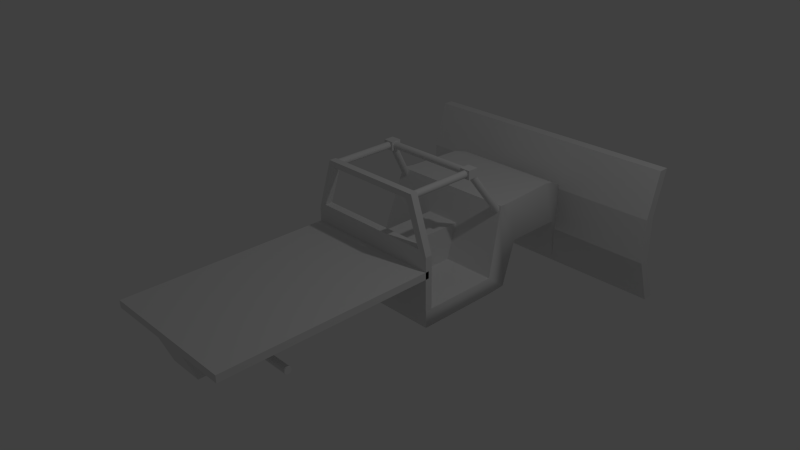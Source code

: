 # Source: truck2.blend  (saved by Blender 2.69.0; exported with 4.5.12 LTS)
import bpy
from mathutils import Matrix  # noqa: F401  (used for matrix-valued properties, if any)

bpy.ops.wm.read_factory_settings(use_empty=True)
scene = bpy.context.scene
scene.name = 'Scene'

# ---- collections
col_collection_1 = bpy.data.collections.new('Collection 1'); scene.collection.children.link(col_collection_1)

# ---- materials (node trees are filled in below, after node groups)
mat_material = bpy.data.materials.new('Material')
mat_material.alpha_threshold = 0.0
mat_material.use_transparent_shadow = False
mat_material.roughness = 0.5
mat_material.line_color = (0.0, 0.0, 0.0, 1.0)

# ---- material node trees

# ---- world
world_world = bpy.data.worlds.new('World'); scene.world = world_world
world_world.color = (0.05088, 0.05088, 0.05088)
world_world.use_sun_shadow = False
world_world.sun_shadow_jitter_overblur = 0.0
world_world.cycles.sampling_method = 'MANUAL'
world_world.cycles.sample_map_resolution = 256

# ---- cameras
cam_camera = bpy.data.cameras.new('Camera')
cam_camera.clip_end = 100.0
cam_camera.lens = 35.0
cam_camera.sensor_width = 32.0
cam_camera.sensor_height = 18.0
cam_camera.ortho_scale = 7.314
cam_camera.dof.focus_distance = 0.0
cam_camera.dof.aperture_fstop = 128.0

# ---- lights
light_lamp = bpy.data.lights.new('Lamp', 'POINT')
light_lamp.transmission_factor = 0.0
light_lamp.cutoff_distance = 30.0
light_lamp.energy = 100.0
light_lamp.shadow_buffer_clip_start = 1.001
light_lamp.shadow_soft_size = 0.1
light_lamp.shadow_maximum_resolution = 0.006
light_lamp.use_absolute_resolution = True
light_lamp.cycles.use_multiple_importance_sampling = False

# ---- meshes
me_cube_000 = bpy.data.meshes.new('Cube.000')
me_cube_000.from_pydata([(-2.0, 3.392, -1.25), (-2.0, 3.542, -1.25), (2.0, 3.542, -1.25), (2.0, 3.392, -1.25), (-2.0, 3.374, 0.75), (-2.0, 3.524, 0.75), (2.0, 3.524, 0.75), (2.0, 3.374, 0.75), (-2.0, 3.175, -0.5833), (-2.0, 3.175, 0.08333), (-2.0, 3.325, 0.08333), (-2.0, 3.325, -0.5833), (2.0, 3.325, 0.08333), (2.0, 3.325, -0.5833), (2.0, 3.175, 0.08333), (2.0, 3.175, -0.5833), (-0.8, -1.95, -0.4), (0.8, -1.95, -0.4), (-0.8, -1.957, -0.425), (0.8, -1.957, -0.425), (-0.8, -1.975, -0.4433), (0.8, -1.975, -0.4433), (-0.8, -2.0, -0.45), (0.8, -2.0, -0.45), (-0.8, -2.025, -0.4433), (0.8, -2.025, -0.4433), (-0.8, -2.043, -0.425), (0.8, -2.043, -0.425), (-0.8, -2.05, -0.4), (0.8, -2.05, -0.4), (-0.8, -2.043, -0.375), (0.8, -2.043, -0.375), (-0.8, -2.025, -0.3567), (0.8, -2.025, -0.3567), (-0.8, -2.0, -0.35), (0.8, -2.0, -0.35), (-0.8, -1.975, -0.3567), (0.8, -1.975, -0.3567), (-0.8, -1.957, -0.375), (0.8, -1.957, -0.375), (-0.2864, -2.25, -0.5), (-0.2864, -1.75, -0.5), (0.2864, -1.75, -0.5), (0.2864, -2.25, -0.5), (-0.4, -2.25, 0.09851), (-0.4, -1.75, 0.09851), (0.4, -1.75, 0.09851), (0.4, -2.25, 0.09851), (-0.8069, 2.6, 0.4572), (-0.6407, 3.0, 0.2377), (0.6407, 3.0, 0.2377), (0.8069, 2.6, 0.4572), (-0.852, 2.4, 0.51), (0.852, 2.4, 0.51), (-0.9, 1.6, 0.51), (0.9, 1.6, 0.51), (-0.9159, 1.4, 0.526), (0.9159, 1.4, 0.526), (-0.8725, 1.454, 0.451), (-0.7155, 1.023, 1.106), (-0.8422, 1.457, 0.4455), (-0.6852, 1.026, 1.101), (-0.8181, 1.444, 0.4312), (-0.6612, 1.013, 1.087), (-0.8095, 1.42, 0.4135), (-0.6525, 0.9888, 1.069), (-0.8195, 1.395, 0.3991), (-0.6626, 0.9633, 1.054), (-0.8445, 1.377, 0.3937), (-0.6875, 0.9459, 1.049), (-0.8748, 1.374, 0.3991), (-0.7178, 0.9432, 1.054), (-0.8988, 1.387, 0.4135), (-0.7419, 0.9562, 1.069), (-0.9075, 1.411, 0.4312), (-0.7505, 0.98, 1.087), (-0.8974, 1.437, 0.4455), (-0.7405, 1.005, 1.101), (0.8725, 1.454, 0.451), (0.7155, 1.023, 1.106), (0.8974, 1.437, 0.4455), (0.7405, 1.005, 1.101), (0.9075, 1.411, 0.4312), (0.7505, 0.98, 1.087), (0.8988, 1.387, 0.4135), (0.7419, 0.9562, 1.069), (0.8748, 1.374, 0.3991), (0.7178, 0.9432, 1.054), (0.8445, 1.377, 0.3937), (0.6875, 0.9459, 1.049), (0.8195, 1.395, 0.3991), (0.6626, 0.9633, 1.054), (0.8095, 1.42, 0.4135), (0.6525, 0.9888, 1.069), (0.8181, 1.444, 0.4312), (0.6612, 1.013, 1.087), (0.8422, 1.457, 0.4455), (0.6852, 1.026, 1.101), (-0.775, 0.925, 0.9875), (-0.775, 1.075, 0.9875), (-0.625, 1.075, 0.9875), (-0.625, 0.925, 0.9875), (-0.775, 0.925, 1.113), (-0.775, 1.075, 1.113), (-0.625, 1.075, 1.113), (-0.625, 0.925, 1.113), (0.625, 0.925, 0.9875), (0.625, 1.075, 0.9875), (0.775, 1.075, 0.9875), (0.775, 0.925, 0.9875), (0.625, 0.925, 1.113), (0.625, 1.075, 1.113), (0.775, 1.075, 1.113), (0.775, 0.925, 1.113), (-0.65, 1.05, 1.05), (0.65, 1.05, 1.05), (-0.65, 1.04, 1.021), (0.65, 1.04, 1.021), (-0.65, 1.015, 1.002), (0.65, 1.015, 1.002), (-0.65, 0.9845, 1.002), (0.65, 0.9845, 1.002), (-0.65, 0.9595, 1.021), (0.65, 0.9595, 1.021), (-0.65, 0.95, 1.05), (0.65, 0.95, 1.05), (-0.65, 0.9595, 1.079), (0.65, 0.9595, 1.079), (-0.65, 0.9845, 1.098), (0.65, 0.9845, 1.098), (-0.65, 1.015, 1.098), (0.65, 1.015, 1.098), (-0.65, 1.04, 1.079), (0.65, 1.04, 1.079), (-0.7, 0.95, 1.1), (-0.7, 0.05, 1.1), (-0.6706, 0.95, 1.09), (-0.6706, 0.05, 1.09), (-0.6524, 0.95, 1.065), (-0.6524, 0.05, 1.065), (-0.6524, 0.95, 1.035), (-0.6524, 0.05, 1.035), (-0.6706, 0.95, 1.01), (-0.6706, 0.05, 1.01), (-0.7, 0.95, 1.0), (-0.7, 0.05, 1.0), (-0.7294, 0.95, 1.01), (-0.7294, 0.05, 1.01), (-0.7476, 0.95, 1.035), (-0.7476, 0.05, 1.035), (-0.7476, 0.95, 1.065), (-0.7476, 0.05, 1.065), (-0.7294, 0.95, 1.09), (-0.7294, 0.05, 1.09), (0.7, 0.95, 1.1), (0.7, 0.05, 1.1), (0.7294, 0.95, 1.09), (0.7294, 0.05, 1.09), (0.7476, 0.95, 1.065), (0.7476, 0.05, 1.065), (0.7476, 0.95, 1.035), (0.7476, 0.05, 1.035), (0.7294, 0.95, 1.01), (0.7294, 0.05, 1.01), (0.7, 0.95, 1.0), (0.7, 0.05, 1.0), (0.6706, 0.95, 1.01), (0.6706, 0.05, 1.01), (0.6524, 0.95, 1.035), (0.6524, 0.05, 1.035), (0.6524, 0.95, 1.065), (0.6524, 0.05, 1.065), (0.6706, 0.95, 1.09), (0.6706, 0.05, 1.09), (-1.0, -3.0, 0.05), (-1.0, 0.0, 0.05), (1.0, 0.0, 0.05), (1.0, -3.0, 0.05), (-1.0, -3.0, 0.15), (-1.0, 0.0, 0.15), (1.0, 0.0, 0.15), (1.0, -3.0, 0.15), (-0.9, 2.6, -0.7), (-0.5575, 3.0, -0.6), (0.5575, 3.0, -0.6), (0.9, 2.6, -0.7), (-0.8069, 2.6, 0.4572), (-0.6407, 3.0, 0.2377), (0.6407, 3.0, 0.2377), (0.8069, 2.6, 0.4572), (-1.0, 2.4, -0.01), (1.0, 2.4, -0.01), (-0.852, 2.4, 0.51), (0.852, 2.4, 0.51), (-1.0, 1.6, -0.01), (1.0, 1.6, -0.01), (-0.9, 1.6, 0.51), (0.9, 1.6, 0.51), (-1.0, 1.4, -0.626), (1.0, 1.4, -0.626), (-0.9159, 1.4, 0.526), (0.9159, 1.4, 0.526), (-1.0, 1.116, -0.6402), (1.0, 1.116, -0.6402), (-1.0, 1.116, -0.3991), (1.0, 1.116, -0.3991), (-1.0, -0.0438, -0.6402), (1.0, -0.0438, -0.6402), (-1.0, -0.0438, -0.3991), (1.0, -0.0438, -0.3991), (-0.25, -2.806, -0.4), (-0.25, 2.966, -0.4), (0.25, 2.966, -0.4), (0.25, -2.806, -0.4), (-0.25, -3.0, 0.1), (-0.25, 2.966, 0.1), (0.25, 2.966, 0.1), (0.25, -3.0, 0.1), (1.0, 0.05, -0.4), (1.0, -0.05, -0.4), (-1.0, -0.05, -0.4), (-1.0, 0.05, -0.4), (0.75, 0.05, 1.1), (0.75, -0.05, 1.1), (-0.75, -0.05, 1.1), (-0.75, 0.05, 1.1), (1.0, 0.05, 0.35), (1.0, -0.05, 0.35), (-1.0, -0.05, 0.35), (-1.0, 0.05, 0.35), (0.6675, 0.05691, 1.025), (0.6675, -0.05691, 1.025), (-0.6675, -0.05691, 1.025), (-0.6675, 0.05691, 1.025), (0.8784, 0.05691, 0.425), (0.8784, -0.05691, 0.425), (-0.8784, -0.05691, 0.425), (-0.8784, 0.05691, 0.425)], [], [(8, 11, 1, 0), (11, 13, 2, 1), (13, 15, 3, 2), (15, 8, 0, 3), (0, 1, 2, 3), (7, 6, 5, 4), (4, 5, 10, 9), (9, 10, 11, 8), (5, 6, 12, 10), (10, 12, 13, 11), (6, 7, 14, 12), (12, 14, 15, 13), (7, 4, 9, 14), (14, 9, 8, 15), (16, 17, 19, 18), (18, 19, 21, 20), (20, 21, 23, 22), (22, 23, 25, 24), (24, 25, 27, 26), (26, 27, 29, 28), (28, 29, 31, 30), (30, 31, 33, 32), (32, 33, 35, 34), (34, 35, 37, 36), (19, 17, 39, 37, 35, 33, 31, 29, 27, 25, 23, 21), (38, 39, 17, 16), (36, 37, 39, 38), (16, 18, 20, 22, 24, 26, 28, 30, 32, 34, 36, 38), (44, 45, 41, 40), (45, 46, 42, 41), (46, 47, 43, 42), (47, 44, 40, 43), (40, 41, 42, 43), (51, 48, 52, 53), (51, 50, 49, 48), (53, 52, 54, 55), (55, 54, 56, 57), (58, 59, 61, 60), (60, 61, 63, 62), (62, 63, 65, 64), (64, 65, 67, 66), (66, 67, 69, 68), (68, 69, 71, 70), (70, 71, 73, 72), (72, 73, 75, 74), (76, 77, 59, 58), (74, 75, 77, 76), (78, 79, 81, 80), (80, 81, 83, 82), (82, 83, 85, 84), (84, 85, 87, 86), (86, 87, 89, 88), (88, 89, 91, 90), (90, 91, 93, 92), (92, 93, 95, 94), (96, 97, 79, 78), (94, 95, 97, 96), (102, 103, 99, 98), (103, 104, 100, 99), (104, 105, 101, 100), (105, 102, 98, 101), (98, 99, 100, 101), (105, 104, 103, 102), (110, 111, 107, 106), (111, 112, 108, 107), (112, 113, 109, 108), (113, 110, 106, 109), (106, 107, 108, 109), (113, 112, 111, 110), (114, 115, 117, 116), (116, 117, 119, 118), (118, 119, 121, 120), (120, 121, 123, 122), (122, 123, 125, 124), (124, 125, 127, 126), (126, 127, 129, 128), (128, 129, 131, 130), (132, 133, 115, 114), (130, 131, 133, 132), (134, 135, 137, 136), (136, 137, 139, 138), (138, 139, 141, 140), (140, 141, 143, 142), (142, 143, 145, 144), (144, 145, 147, 146), (146, 147, 149, 148), (148, 149, 151, 150), (152, 153, 135, 134), (150, 151, 153, 152), (154, 155, 157, 156), (156, 157, 159, 158), (158, 159, 161, 160), (160, 161, 163, 162), (162, 163, 165, 164), (164, 165, 167, 166), (166, 167, 169, 168), (168, 169, 171, 170), (172, 173, 155, 154), (170, 171, 173, 172), (178, 179, 175, 174), (180, 181, 177, 176), (181, 178, 174, 177), (174, 175, 176, 177), (181, 180, 179, 178), (186, 187, 183, 182), (187, 188, 184, 183), (188, 189, 185, 184), (182, 183, 184, 185), (186, 182, 190, 192), (182, 185, 191, 190), (185, 189, 193, 191), (195, 197, 201, 199), (190, 191, 195, 194), (192, 190, 194, 196), (191, 193, 197, 195), (199, 201, 205, 203), (194, 195, 199, 198), (196, 194, 198, 200), (204, 202, 206, 208), (201, 200, 204, 205), (198, 199, 203, 202), (200, 198, 202, 204), (209, 208, 206, 207), (203, 205, 209, 207), (205, 204, 208, 209), (202, 203, 207, 206), (214, 215, 211, 210), (216, 217, 213, 212), (217, 214, 210, 213), (210, 211, 212, 213), (217, 216, 215, 214), (222, 225, 224, 223), (226, 222, 223, 227), (229, 225, 233, 237), (228, 224, 225, 229), (226, 218, 221, 229), (218, 226, 227, 219), (219, 227, 228, 220), (220, 228, 229, 221), (227, 223, 231, 235), (228, 227, 235, 236), (223, 224, 232, 231), (224, 228, 236, 232), (225, 222, 230, 233), (226, 229, 237, 234), (222, 226, 234, 230), (235, 234, 237, 236), (236, 237, 233, 232), (230, 231, 232, 233), (234, 235, 231, 230)])
me_cube_000.polygons.foreach_set('use_smooth', [0, 0, 0, 0, 0, 0, 0, 0, 0, 0, 0, 0, 0, 0, 0, 0, 0, 0, 0, 0, 0, 0, 0, 0, 0, 0, 0, 0, 0, 0, 0, 0, 0, 1, 1, 1, 1, 1, 1, 1, 1, 1, 1, 1, 1, 1, 1, 1, 1, 1, 1, 1, 1, 1, 1, 1, 1, 0, 0, 0, 0, 0, 0, 0, 0, 0, 0, 0, 0, 1, 1, 1, 1, 1, 1, 1, 1, 1, 1, 1, 1, 1, 1, 1, 1, 1, 1, 1, 1, 1, 1, 1, 1, 1, 1, 1, 1, 1, 1, 0, 0, 0, 0, 0, 1, 0, 1, 0, 1, 0, 1, 1, 0, 1, 1, 1, 0, 1, 1, 0, 0, 1, 0, 1, 0, 0, 0, 0, 0, 0, 0, 0, 0, 0, 0, 0, 0, 0, 0, 0, 0, 0, 0, 0, 0, 0, 0, 0, 0, 0])
_uv = me_cube_000.uv_layers.new(name='UVMap')
_uv.uv.foreach_set('vector', [0.0, 0.0, 1.0, 0.0, 1.0, 1.0, 0.0, 1.0, 0.0, 0.0, 1.0, 0.0, 1.0, 1.0, 0.0, 1.0, 0.0, 0.0, 1.0, 0.0, 1.0, 1.0, 0.0, 1.0, 0.0, 0.0, 1.0, 0.0, 1.0, 1.0, 0.0, 1.0, 0.0, 0.0, 1.0, 0.0, 1.0, 1.0, 0.0, 1.0, 0.0, 0.0, 1.0, 0.0, 1.0, 1.0, 0.0, 1.0, 0.0, 0.0, 1.0, 0.0, 1.0, 1.0, 0.0, 1.0, 0.0, 0.0, 1.0, 0.0, 1.0, 1.0, 0.0, 1.0, 0.0, 0.0, 1.0, 0.0, 1.0, 1.0, 0.0, 1.0, 0.0, 0.0, 1.0, 0.0, 1.0, 1.0, 0.0, 1.0, 0.0, 0.0, 1.0, 0.0, 1.0, 1.0, 0.0, 1.0, 0.0, 0.0, 1.0, 0.0, 1.0, 1.0, 0.0, 1.0, 0.0, 0.0, 1.0, 0.0, 1.0, 1.0, 0.0, 1.0, 0.0, 0.0, 1.0, 0.0, 1.0, 1.0, 0.0, 1.0, 0.0, 0.0, 0.0, 0.0, 0.0, 0.0, 0.0, 0.0, 0.0, 0.0, 0.0, 0.0, 0.0, 0.0, 0.0, 0.0, 0.0, 0.0, 0.0, 0.0, 0.0, 0.0, 0.0, 0.0, 0.0, 0.0, 0.0, 0.0, 0.0, 0.0, 0.0, 0.0, 0.0, 0.0, 0.0, 0.0, 0.0, 0.0, 0.0, 0.0, 0.0, 0.0, 0.0, 0.0, 0.0, 0.0, 0.0, 0.0, 0.0, 0.0, 0.0, 0.0, 0.0, 0.0, 0.0, 0.0, 0.0, 0.0, 0.0, 0.0, 0.0, 0.0, 0.0, 0.0, 0.0, 0.0, 0.0, 0.0, 0.0, 0.0, 0.0, 0.0, 0.0, 0.0, 0.0, 0.0, 0.0, 0.0, 0.0, 0.0, 0.0, 0.0, 0.0, 0.0, 0.0, 0.0, 0.0, 0.0, 0.0, 0.0, 0.0, 0.0, 0.0, 0.0, 0.0, 0.0, 0.0, 0.0, 0.0, 0.0, 0.0, 0.0, 0.0, 0.0, 0.0, 0.0, 0.0, 0.0, 0.0, 0.0, 0.0, 0.0, 0.0, 0.0, 0.0, 0.0, 0.0, 0.0, 0.0, 0.0, 0.0, 0.0, 0.0, 0.0, 0.0, 0.0, 0.0, 0.0, 0.0, 0.0, 0.0, 0.0, 0.0, 0.0, 0.0, 0.0, 0.0, 0.0, 0.0, 0.0, 0.0, 0.0, 0.0, 0.0, 0.0, 0.0, 0.0, 0.0, 0.0, 0.0, 0.0, 0.0, 0.0, 0.0, 0.0, 0.0, 0.0, 0.0, 0.0, 0.0, 0.0, 0.0, 0.0, 0.0, 0.0, 0.0, 0.0, 0.0, 0.0, 0.0, 0.0, 0.0, 0.0, 0.0, 0.0, 0.0, 0.0, 0.0, 0.0, 0.0, 0.0, 0.0, 0.0, 0.0, 0.0, 0.0, 0.0, 0.0, 0.0, 0.0, 0.0, 0.0, 0.0, 0.0, 0.0, 0.0, 0.0, 0.0, 0.0, 0.0, 0.0, 0.0, 0.0, 0.0, 0.0, 0.0, 0.0, 0.0, 0.0, 0.0, 0.0, 0.0, 0.0, 0.0, 0.0, 0.0, 0.0, 0.0, 0.0, 0.0, 0.0, 0.0, 0.0, 0.0, 0.0, 0.0, 0.0, 0.0, 0.0, 0.0, 0.0, 0.0, 0.0, 0.0, 0.0, 0.0, 0.0, 0.0, 0.0, 0.0, 0.0, 0.0, 0.0, 0.0, 0.0, 0.0, 0.0, 0.0, 0.0, 0.0, 0.0, 0.0, 0.0, 0.0, 0.0, 0.0, 0.0, 0.0, 0.0, 0.0, 0.0, 0.0, 0.0, 0.0, 0.0, 0.0, 0.0, 0.0, 0.0, 0.0, 0.0, 0.0, 0.0, 0.0, 0.0, 0.0, 0.0, 0.0, 0.0, 0.0, 0.0, 0.0, 0.0, 0.0, 0.0, 0.0, 0.0, 0.0, 0.0, 0.0, 0.0, 0.0, 0.0, 0.0, 0.0, 0.0, 0.0, 0.0, 0.0, 0.0, 0.0, 0.0, 0.0, 0.0, 0.0, 0.0, 0.0, 0.0, 0.0, 0.0, 0.0, 0.0, 0.0, 0.0, 0.0, 0.0, 0.0, 0.0, 0.0, 0.0, 0.0, 0.0, 0.0, 0.0, 0.0, 0.0, 0.0, 0.0, 0.0, 0.0, 0.0, 0.0, 0.0, 0.0, 0.0, 0.0, 0.0, 0.0, 0.0, 0.0, 0.0, 0.0, 0.0, 0.0, 0.0, 0.0, 0.0, 0.0, 0.0, 0.0, 0.0, 0.0, 0.0, 0.0, 0.0, 0.0, 0.0, 0.0, 0.0, 0.0, 0.0, 0.0, 0.0, 0.0, 0.0, 0.0, 0.0, 0.0, 0.0, 0.0, 0.0, 0.0, 0.0, 0.0, 0.0, 0.0, 0.0, 0.0, 0.0, 0.0, 0.0, 0.0, 0.0, 0.0, 0.0, 0.0, 0.0, 0.0, 0.0, 0.0, 0.0, 0.0, 0.0, 0.0, 0.0, 0.0, 0.0, 0.0, 0.0, 0.0, 0.0, 0.0, 0.0, 0.0, 0.0, 0.0, 0.0, 0.0, 0.0, 0.0, 0.0, 0.0, 0.0, 0.0, 0.0, 0.0, 0.0, 0.0, 0.0, 0.0, 0.0, 0.0, 0.0, 0.0, 0.0, 0.0, 0.0, 0.0, 0.0, 0.0, 0.0, 0.0, 0.0, 0.0, 0.0, 0.0, 0.0, 0.0, 0.0, 0.0, 0.0, 0.0, 0.0, 0.0, 0.0, 0.0, 0.0, 0.0, 0.0, 0.0, 0.0, 0.0, 0.0, 0.0, 0.0, 0.0, 0.0, 0.0, 0.0, 0.0, 0.0, 0.0, 0.0, 0.0, 0.0, 0.0, 0.0, 0.0, 0.0, 0.0, 0.0, 0.0, 0.0, 0.0, 0.0, 0.0, 0.0, 0.0, 0.0, 0.0, 0.0, 0.0, 0.0, 0.0, 0.0, 0.0, 0.0, 0.0, 0.0, 0.0, 0.0, 0.0, 0.0, 0.0, 0.0, 0.0, 0.0, 0.0, 0.0, 0.0, 0.0, 0.0, 0.0, 0.0, 0.0, 0.0, 0.0, 0.0, 0.0, 0.0, 0.0, 0.0, 0.0, 0.0, 0.0, 0.0, 0.0, 0.0, 0.0, 0.0, 0.0, 0.0, 0.0, 0.0, 0.0, 0.0, 0.0, 0.0, 0.0, 0.0, 0.0, 0.0, 0.0, 0.0, 0.0, 0.0, 0.0, 0.0, 0.0, 0.0, 0.0, 0.0, 0.0, 0.0, 0.0, 0.0, 0.0, 0.0, 0.0, 0.0, 0.0, 0.0, 0.0, 0.0, 0.0, 0.0, 0.0, 0.0, 0.0, 0.0, 0.0, 0.0, 0.0, 0.0, 0.0, 0.0, 0.0, 0.0, 0.0, 0.0, 0.0, 0.0, 0.0, 0.0, 0.0, 0.0, 0.0, 0.0, 0.0, 0.0, 0.0, 0.0, 0.0, 0.0, 0.0, 0.0, 0.0, 0.0, 0.0, 0.0, 0.0, 0.0, 0.0, 0.0, 0.0, 0.0, 0.0, 0.0, 0.0, 0.0, 0.0, 0.0, 0.0, 0.0, 0.0, 0.0, 0.0, 0.0, 0.0, 0.0, 0.0, 0.0, 0.0, 0.0, 0.0, 0.0, 0.0, 0.0, 0.0, 0.0, 0.0, 0.0, 0.0, 0.0, 0.0, 0.0, 0.0, 0.0, 0.0, 0.0, 0.0, 0.0, 0.0, 0.0, 0.0, 0.0, 0.0, 0.0, 0.0, 0.0, 0.0, 0.0, 0.0, 0.0, 0.0, 0.0, 0.0, 0.0, 0.0, 0.0, 0.0, 0.0, 0.0, 0.0, 0.0, 0.0, 0.0, 0.0, 0.0, 0.0, 0.0, 0.0, 0.0, 0.0, 0.0, 0.0, 0.0, 0.0, 0.0, 0.0, 0.0, 0.0, 0.0, 0.0, 0.0, 0.0, 0.0, 0.0, 0.0, 0.0, 0.0, 0.0, 0.0, 0.0, 0.0, 0.0, 0.0, 0.0, 0.0, 0.0, 0.0, 0.0, 0.0, 0.0, 0.0, 0.0, 0.0, 0.0, 0.0, 0.0, 0.0, 0.0, 0.0, 0.0, 0.0, 0.0, 0.0, 0.0, 0.0, 0.0, 0.0, 0.0, 0.0, 0.0, 0.0, 0.0, 0.0, 0.0, 0.0, 0.0, 0.0, 0.0, 0.0, 0.0, 0.0, 0.0, 0.0, 0.0, 0.0, 0.0, 0.0, 0.0, 0.0, 0.0, 0.0, 0.0, 0.0, 0.0, 0.0, 0.0, 0.0, 0.0, 0.0, 0.0, 0.0, 0.0, 0.0, 0.0, 0.0, 0.0, 0.0, 0.0, 0.0, 0.0, 0.0, 0.0, 0.0, 0.0, 0.0, 0.0, 0.0, 0.0, 0.0, 0.0, 0.0, 0.0, 0.0, 0.0, 0.0, 0.0, 0.0, 0.0, 0.0, 0.0, 0.0, 0.0, 0.0, 0.0, 0.0, 0.0, 0.0, 0.0, 0.0, 0.0, 0.0, 0.0, 0.0, 0.0, 0.0, 0.0, 0.0, 0.0, 0.0, 0.0, 0.0, 0.0, 0.0, 0.0, 0.0, 0.0, 0.0, 0.0, 0.0, 0.0, 0.0, 0.0, 0.0, 0.0, 0.0, 0.0, 0.0, 0.0, 0.0, 0.0, 0.0, 0.0, 0.0, 0.0, 0.0, 0.0, 0.0, 0.0, 0.0, 0.0, 0.0, 0.0, 0.0, 0.0, 0.0, 0.0, 0.0, 0.0, 0.0, 0.0, 0.0, 0.0, 0.0, 0.0, 0.0, 0.0, 0.0, 0.0, 0.0, 0.0, 0.0, 0.0, 0.0, 0.0, 0.0, 0.0, 0.0, 0.0, 0.0, 0.0, 0.0, 0.0, 0.0, 0.0, 0.0, 0.0, 0.0, 0.0, 0.0, 0.0, 0.0, 0.0, 0.0, 0.0, 0.0, 0.0, 0.0, 0.0, 0.0, 0.0, 0.0, 0.0, 0.0, 0.0, 0.0, 0.0, 0.0, 0.0, 0.0, 0.0, 0.0, 0.0, 0.0, 0.0, 0.0, 0.0, 0.0, 0.0, 0.0, 0.0, 0.0, 0.0, 0.0, 0.0, 0.0, 0.0, 0.0, 0.0, 0.0, 0.0, 0.0, 0.0, 0.0, 0.0, 0.0, 0.0, 0.0, 0.0, 0.0, 0.0, 0.0, 0.0, 0.0, 0.0, 0.0, 0.0, 0.0, 0.0, 0.0, 0.0, 0.0, 0.0, 0.0, 0.0, 0.0, 0.0, 0.0, 0.0, 0.0, 0.0, 0.0, 0.0, 0.0, 0.0, 0.0, 0.0, 0.0, 0.0, 0.0, 0.0, 0.0, 0.0, 0.0, 0.0, 0.0, 0.0, 0.0, 0.0, 0.0, 0.0, 0.0, 0.0, 0.0, 0.0, 0.0, 0.0, 0.0, 0.0, 0.0, 0.0, 0.0, 0.0, 0.0, 0.0, 0.0, 0.0, 0.0, 0.0, 0.0, 0.0, 0.0, 0.0, 0.0, 0.0, 0.0, 0.0, 0.0, 0.0, 0.0, 0.0, 0.0, 0.0, 0.0, 0.0, 0.0, 0.0, 0.0, 0.0, 0.0, 0.0, 0.0, 0.0, 0.0, 0.0, 0.0, 0.0, 0.0, 0.0, 0.0, 0.0, 0.0, 0.0, 0.0, 0.0, 0.0, 0.0, 0.0, 0.0, 0.0, 0.0, 0.0, 0.0, 0.0, 0.0, 0.0, 0.0, 0.0, 0.0, 0.0, 0.0, 0.0, 0.0, 0.0, 0.0, 0.0, 0.0, 0.0, 0.0, 0.0, 0.0, 0.0, 0.0, 0.0, 0.0, 0.0, 0.0, 0.0, 0.0, 0.0, 0.0, 0.0, 0.0, 0.0, 0.0, 0.0, 0.0, 0.0, 0.0, 0.0, 0.0, 0.0, 0.0, 0.0, 0.0, 0.0, 0.0, 0.0, 0.0, 0.0, 0.0, 0.0, 0.0, 0.0, 0.0, 0.0, 0.0, 0.0, 0.0, 0.0, 0.0, 0.0, 0.0, 0.0, 0.0, 0.0, 0.0, 0.0, 0.0, 0.0, 0.0, 0.0, 0.0, 0.0, 0.0, 0.0, 0.0, 0.0, 0.0, 0.0, 0.0, 0.0, 0.0, 0.0, 0.0, 0.0, 0.0, 0.0, 0.0, 0.0, 0.0, 0.0, 0.0, 0.0, 0.0, 0.0, 0.0, 0.0, 0.0, 0.0, 0.0, 0.0, 0.0, 0.0, 0.0, 0.0, 0.0])
me_cube_000.materials.append(mat_material)
me_cube_000.use_remesh_preserve_volume = False
me_cube_000.use_remesh_preserve_attributes = False
me_cube_000.use_mirror_vertex_groups = False
me_cube_000.update()

# ---- objects
ob_cube_000 = bpy.data.objects.new('Cube.000', me_cube_000)
ob_lamp = bpy.data.objects.new('Lamp', light_lamp)
ob_camera = bpy.data.objects.new('Camera', cam_camera)

# ---- transforms, parenting, visibility, modifiers, constraints
ob_cube_000.location = (0.0, 0.0, 0.0)
ob_cube_000.lineart.crease_threshold = 0.0
ob_lamp.location = (4.076, 1.005, 5.904)
ob_lamp.rotation_euler = (0.6503, 0.05522, 1.866)
ob_lamp.lock_rotations_4d = False
ob_lamp.empty_display_type = 'ARROWS'
ob_lamp.color = (0.0, 0.0, 0.0, 0.0)
ob_lamp.lineart.crease_threshold = 0.0
ob_camera.location = (7.481, -6.508, 5.344)
ob_camera.rotation_euler = (1.109, 0.01082, 0.8149)
ob_camera.lock_rotations_4d = False
ob_camera.empty_display_type = 'ARROWS'
ob_camera.color = (0.0, 0.0, 0.0, 0.0)
ob_camera.display_type = 'WIRE'
ob_camera.lineart.crease_threshold = 0.0

# ---- collection membership
col_collection_1.objects.link(ob_cube_000)
col_collection_1.objects.link(ob_lamp)
col_collection_1.objects.link(ob_camera)

# ---- scene / render settings (as saved in the file)
scene.camera = ob_camera
scene.frame_start = 1; scene.frame_end = 250; scene.frame_set(1)
scene.render.engine = 'BLENDER_EEVEE_NEXT'
scene.render.image_settings.color_mode = 'RGB'
scene.render.image_settings.compression = 90
scene.render.resolution_percentage = 50
scene.render.dither_intensity = 0.0
scene.render.bake_margin = 2
scene.render.bake_bias = 0.0
scene.cycles.use_denoising = False
scene.cycles.samples = 10
scene.cycles.sampling_pattern = 'TABULATED_SOBOL'
scene.cycles.light_sampling_threshold = 0.0
scene.cycles.use_adaptive_sampling = False
scene.cycles.use_light_tree = False
scene.cycles.blur_glossy = 0.0
scene.cycles.volume_bounces = 1
scene.cycles.pixel_filter_type = 'GAUSSIAN'
scene.cycles.sample_clamp_indirect = 0.0
scene.view_settings.view_transform = 'Standard'
bpy.context.view_layer.update()
